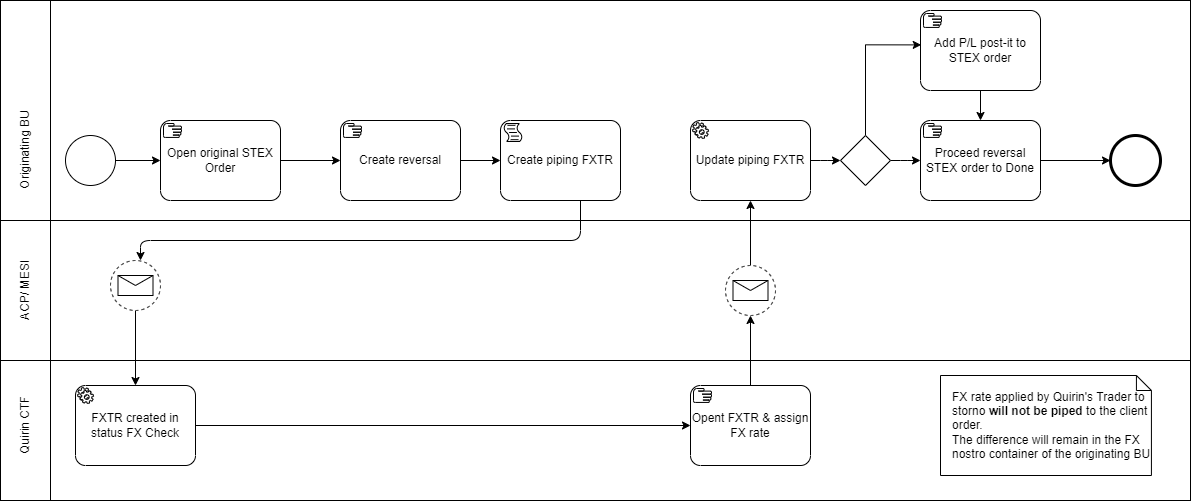

The diagram above was exported from draw.io. Its source (the exported page's mxGraphModel, read from the mxfile embedded in the PNG):
<mxGraphModel dx="2370" dy="2255" grid="1" gridSize="10" guides="1" tooltips="1" connect="1" arrows="1" fold="1" page="1" pageScale="1" pageWidth="1169" pageHeight="827" math="0" shadow="0">
  <root>
    <mxCell id="0" />
    <mxCell id="1" parent="0" />
    <mxCell id="2" value="" style="rounded=0;whiteSpace=wrap;html=1;" vertex="1" parent="1">
      <mxGeometry x="65" y="-580" width="1140" height="140" as="geometry" />
    </mxCell>
    <mxCell id="3" value="" style="rounded=0;whiteSpace=wrap;html=1;" vertex="1" parent="1">
      <mxGeometry x="65" y="-800" width="1140" height="220" as="geometry" />
    </mxCell>
    <mxCell id="4" value="" style="rounded=0;whiteSpace=wrap;html=1;" vertex="1" parent="1">
      <mxGeometry x="65" y="-440" width="1140" height="140" as="geometry" />
    </mxCell>
    <mxCell id="5" value="" style="rounded=0;whiteSpace=wrap;html=1;" vertex="1" parent="1">
      <mxGeometry x="15" y="-800" width="50" height="220" as="geometry" />
    </mxCell>
    <mxCell id="6" value="" style="rounded=0;whiteSpace=wrap;html=1;" vertex="1" parent="1">
      <mxGeometry x="15" y="-440" width="50" height="140" as="geometry" />
    </mxCell>
    <mxCell id="7" value="Originating BU" style="text;html=1;align=center;verticalAlign=middle;resizable=0;points=[];autosize=1;strokeColor=none;fillColor=none;rotation=-90;" vertex="1" parent="1">
      <mxGeometry x="-10" y="-665" width="100" height="30" as="geometry" />
    </mxCell>
    <mxCell id="8" value="Quirin CTF" style="text;html=1;align=center;verticalAlign=middle;resizable=0;points=[];autosize=1;strokeColor=none;fillColor=none;rotation=-90;" vertex="1" parent="1">
      <mxGeometry y="-390" width="80" height="30" as="geometry" />
    </mxCell>
    <mxCell id="9" style="edgeStyle=orthogonalEdgeStyle;rounded=0;orthogonalLoop=1;jettySize=auto;html=1;" edge="1" source="10" target="12" parent="1">
      <mxGeometry relative="1" as="geometry" />
    </mxCell>
    <mxCell id="10" value="FXTR created in status FX Check" style="points=[[0.25,0,0],[0.5,0,0],[0.75,0,0],[1,0.25,0],[1,0.5,0],[1,0.75,0],[0.75,1,0],[0.5,1,0],[0.25,1,0],[0,0.75,0],[0,0.5,0],[0,0.25,0]];shape=mxgraph.bpmn.task;whiteSpace=wrap;rectStyle=rounded;size=10;taskMarker=service;" vertex="1" parent="1">
      <mxGeometry x="90" y="-415" width="120" height="80" as="geometry" />
    </mxCell>
    <mxCell id="11" style="edgeStyle=orthogonalEdgeStyle;rounded=1;orthogonalLoop=1;jettySize=auto;html=1;strokeColor=#000000;startArrow=none;startFill=0;" edge="1" source="12" target="26" parent="1">
      <mxGeometry relative="1" as="geometry" />
    </mxCell>
    <mxCell id="12" value="Opent FXTR &amp; assign FX rate" style="points=[[0.25,0,0],[0.5,0,0],[0.75,0,0],[1,0.25,0],[1,0.5,0],[1,0.75,0],[0.75,1,0],[0.5,1,0],[0.25,1,0],[0,0.75,0],[0,0.5,0],[0,0.25,0]];shape=mxgraph.bpmn.task;whiteSpace=wrap;rectStyle=rounded;size=10;taskMarker=manual;" vertex="1" parent="1">
      <mxGeometry x="705" y="-415" width="120" height="80" as="geometry" />
    </mxCell>
    <mxCell id="13" style="edgeStyle=orthogonalEdgeStyle;rounded=0;orthogonalLoop=1;jettySize=auto;html=1;" edge="1" source="35" target="36" parent="1">
      <mxGeometry relative="1" as="geometry" />
    </mxCell>
    <mxCell id="14" style="edgeStyle=orthogonalEdgeStyle;rounded=0;orthogonalLoop=1;jettySize=auto;html=1;entryX=0;entryY=0.5;entryDx=0;entryDy=0;entryPerimeter=0;" edge="1" source="36" target="37" parent="1">
      <mxGeometry relative="1" as="geometry" />
    </mxCell>
    <mxCell id="15" style="edgeStyle=orthogonalEdgeStyle;rounded=1;orthogonalLoop=1;jettySize=auto;html=1;entryX=0.5;entryY=0;entryDx=0;entryDy=0;entryPerimeter=0;" edge="1" source="37" parent="1">
      <mxGeometry relative="1" as="geometry">
        <Array as="points">
          <mxPoint x="595" y="-560" />
          <mxPoint x="155" y="-560" />
        </Array>
        <mxPoint x="155" y="-540" as="targetPoint" />
      </mxGeometry>
    </mxCell>
    <mxCell id="16" style="edgeStyle=orthogonalEdgeStyle;rounded=0;orthogonalLoop=1;jettySize=auto;html=1;entryX=0;entryY=0.5;entryDx=0;entryDy=0;entryPerimeter=0;" edge="1" source="17" target="35" parent="1">
      <mxGeometry relative="1" as="geometry" />
    </mxCell>
    <mxCell id="17" value="" style="points=[[0.145,0.145,0],[0.5,0,0],[0.855,0.145,0],[1,0.5,0],[0.855,0.855,0],[0.5,1,0],[0.145,0.855,0],[0,0.5,0]];shape=mxgraph.bpmn.event;html=1;verticalLabelPosition=bottom;labelBackgroundColor=#ffffff;verticalAlign=top;align=center;perimeter=ellipsePerimeter;outlineConnect=0;aspect=fixed;outline=standard;symbol=general;" vertex="1" parent="1">
      <mxGeometry x="80" y="-665" width="50" height="50" as="geometry" />
    </mxCell>
    <mxCell id="18" style="edgeStyle=orthogonalEdgeStyle;rounded=1;orthogonalLoop=1;jettySize=auto;html=1;strokeColor=#000000;startArrow=none;startFill=0;" edge="1" source="19" parent="1">
      <mxGeometry relative="1" as="geometry">
        <mxPoint x="855" y="-640" as="targetPoint" />
      </mxGeometry>
    </mxCell>
    <mxCell id="19" value="Update piping FXTR" style="points=[[0.25,0,0],[0.5,0,0],[0.75,0,0],[1,0.25,0],[1,0.5,0],[1,0.75,0],[0.75,1,0],[0.5,1,0],[0.25,1,0],[0,0.75,0],[0,0.5,0],[0,0.25,0]];shape=mxgraph.bpmn.task;whiteSpace=wrap;rectStyle=rounded;size=10;taskMarker=service;" vertex="1" parent="1">
      <mxGeometry x="705" y="-680" width="120" height="80" as="geometry" />
    </mxCell>
    <mxCell id="20" value="" style="points=[[0.145,0.145,0],[0.5,0,0],[0.855,0.145,0],[1,0.5,0],[0.855,0.855,0],[0.5,1,0],[0.145,0.855,0],[0,0.5,0]];shape=mxgraph.bpmn.event;html=1;verticalLabelPosition=bottom;labelBackgroundColor=#ffffff;verticalAlign=top;align=center;perimeter=ellipsePerimeter;outlineConnect=0;aspect=fixed;outline=end;symbol=terminate2;fontColor=#000000;" vertex="1" parent="1">
      <mxGeometry x="1125" y="-665" width="50" height="50" as="geometry" />
    </mxCell>
    <mxCell id="21" value="" style="rounded=0;whiteSpace=wrap;html=1;" vertex="1" parent="1">
      <mxGeometry x="15" y="-580" width="50" height="140" as="geometry" />
    </mxCell>
    <mxCell id="22" value="ACP/ MESI" style="text;html=1;align=center;verticalAlign=middle;resizable=0;points=[];autosize=1;strokeColor=none;fillColor=none;rotation=-90;" vertex="1" parent="1">
      <mxGeometry y="-525" width="80" height="30" as="geometry" />
    </mxCell>
    <mxCell id="23" style="edgeStyle=orthogonalEdgeStyle;rounded=1;orthogonalLoop=1;jettySize=auto;html=1;entryX=0.5;entryY=0;entryDx=0;entryDy=0;entryPerimeter=0;strokeColor=#000000;startArrow=none;startFill=0;" edge="1" source="24" target="10" parent="1">
      <mxGeometry relative="1" as="geometry" />
    </mxCell>
    <mxCell id="24" value="" style="points=[[0.145,0.145,0],[0.5,0,0],[0.855,0.145,0],[1,0.5,0],[0.855,0.855,0],[0.5,1,0],[0.145,0.855,0],[0,0.5,0]];shape=mxgraph.bpmn.event;html=1;verticalLabelPosition=bottom;labelBackgroundColor=#ffffff;verticalAlign=top;align=center;perimeter=ellipsePerimeter;outlineConnect=0;aspect=fixed;outline=eventNonint;symbol=message;" vertex="1" parent="1">
      <mxGeometry x="125" y="-540" width="50" height="50" as="geometry" />
    </mxCell>
    <mxCell id="25" style="edgeStyle=orthogonalEdgeStyle;rounded=1;orthogonalLoop=1;jettySize=auto;html=1;strokeColor=#000000;startArrow=none;startFill=0;" edge="1" source="26" target="19" parent="1">
      <mxGeometry relative="1" as="geometry" />
    </mxCell>
    <mxCell id="26" value="" style="points=[[0.145,0.145,0],[0.5,0,0],[0.855,0.145,0],[1,0.5,0],[0.855,0.855,0],[0.5,1,0],[0.145,0.855,0],[0,0.5,0]];shape=mxgraph.bpmn.event;html=1;verticalLabelPosition=bottom;labelBackgroundColor=#ffffff;verticalAlign=top;align=center;perimeter=ellipsePerimeter;outlineConnect=0;aspect=fixed;outline=eventNonint;symbol=message;" vertex="1" parent="1">
      <mxGeometry x="740" y="-535" width="50" height="50" as="geometry" />
    </mxCell>
    <mxCell id="27" style="edgeStyle=orthogonalEdgeStyle;rounded=0;orthogonalLoop=1;jettySize=auto;html=1;strokeColor=#000000;startArrow=none;startFill=0;" edge="1" source="28" target="20" parent="1">
      <mxGeometry relative="1" as="geometry" />
    </mxCell>
    <mxCell id="28" value="Proceed reversal STEX order to Done" style="points=[[0.25,0,0],[0.5,0,0],[0.75,0,0],[1,0.25,0],[1,0.5,0],[1,0.75,0],[0.75,1,0],[0.5,1,0],[0.25,1,0],[0,0.75,0],[0,0.5,0],[0,0.25,0]];shape=mxgraph.bpmn.task;whiteSpace=wrap;rectStyle=rounded;size=10;taskMarker=manual;" vertex="1" parent="1">
      <mxGeometry x="935" y="-680" width="120" height="80" as="geometry" />
    </mxCell>
    <mxCell id="29" value="FX rate applied by Quirin's Trader to storno &lt;b&gt;will not be piped&lt;/b&gt; to the client order.&lt;br&gt;The difference will remain in the FX nostro container of the originating BU" style="shape=note;size=15;align=left;spacingLeft=10;html=1;whiteSpace=wrap;" vertex="1" parent="1">
      <mxGeometry x="955" y="-425" width="210.92" height="100" as="geometry" />
    </mxCell>
    <mxCell id="30" style="edgeStyle=orthogonalEdgeStyle;rounded=1;orthogonalLoop=1;jettySize=auto;html=1;strokeColor=#000000;startArrow=none;startFill=0;" edge="1" target="28" parent="1">
      <mxGeometry relative="1" as="geometry">
        <mxPoint x="905" y="-640" as="sourcePoint" />
      </mxGeometry>
    </mxCell>
    <mxCell id="31" style="edgeStyle=orthogonalEdgeStyle;rounded=0;orthogonalLoop=1;jettySize=auto;html=1;entryX=0.006;entryY=0.43;entryDx=0;entryDy=0;entryPerimeter=0;strokeColor=#000000;startArrow=none;startFill=0;" edge="1" target="33" parent="1">
      <mxGeometry relative="1" as="geometry">
        <mxPoint x="880" y="-665" as="sourcePoint" />
        <Array as="points">
          <mxPoint x="880" y="-756" />
        </Array>
      </mxGeometry>
    </mxCell>
    <mxCell id="32" style="edgeStyle=orthogonalEdgeStyle;rounded=0;orthogonalLoop=1;jettySize=auto;html=1;entryX=0.5;entryY=0;entryDx=0;entryDy=0;entryPerimeter=0;strokeColor=#000000;startArrow=none;startFill=0;" edge="1" source="33" target="28" parent="1">
      <mxGeometry relative="1" as="geometry" />
    </mxCell>
    <mxCell id="33" value="Add P/L post-it to STEX order" style="points=[[0.25,0,0],[0.5,0,0],[0.75,0,0],[1,0.25,0],[1,0.5,0],[1,0.75,0],[0.75,1,0],[0.5,1,0],[0.25,1,0],[0,0.75,0],[0,0.5,0],[0,0.25,0]];shape=mxgraph.bpmn.task;whiteSpace=wrap;rectStyle=rounded;size=10;taskMarker=manual;" vertex="1" parent="1">
      <mxGeometry x="935" y="-790" width="120" height="80" as="geometry" />
    </mxCell>
    <mxCell id="34" value="" style="points=[[0.25,0.25,0],[0.5,0,0],[0.75,0.25,0],[1,0.5,0],[0.75,0.75,0],[0.5,1,0],[0.25,0.75,0],[0,0.5,0]];shape=mxgraph.bpmn.gateway2;html=1;verticalLabelPosition=bottom;labelBackgroundColor=#ffffff;verticalAlign=top;align=center;perimeter=rhombusPerimeter;outlineConnect=0;outline=none;symbol=none;" vertex="1" parent="1">
      <mxGeometry x="855" y="-665" width="50" height="50" as="geometry" />
    </mxCell>
    <mxCell id="35" value="Open original STEX Order" style="points=[[0.25,0,0],[0.5,0,0],[0.75,0,0],[1,0.25,0],[1,0.5,0],[1,0.75,0],[0.75,1,0],[0.5,1,0],[0.25,1,0],[0,0.75,0],[0,0.5,0],[0,0.25,0]];shape=mxgraph.bpmn.task;whiteSpace=wrap;rectStyle=rounded;size=10;taskMarker=manual;" vertex="1" parent="1">
      <mxGeometry x="175" y="-680" width="120" height="80" as="geometry" />
    </mxCell>
    <mxCell id="36" value="Create reversal" style="points=[[0.25,0,0],[0.5,0,0],[0.75,0,0],[1,0.25,0],[1,0.5,0],[1,0.75,0],[0.75,1,0],[0.5,1,0],[0.25,1,0],[0,0.75,0],[0,0.5,0],[0,0.25,0]];shape=mxgraph.bpmn.task;whiteSpace=wrap;rectStyle=rounded;size=10;taskMarker=manual;" vertex="1" parent="1">
      <mxGeometry x="355" y="-680" width="120" height="80" as="geometry" />
    </mxCell>
    <mxCell id="37" value="Create piping FXTR" style="points=[[0.25,0,0],[0.5,0,0],[0.75,0,0],[1,0.25,0],[1,0.5,0],[1,0.75,0],[0.75,1,0],[0.5,1,0],[0.25,1,0],[0,0.75,0],[0,0.5,0],[0,0.25,0]];shape=mxgraph.bpmn.task;whiteSpace=wrap;rectStyle=rounded;size=10;taskMarker=script;" vertex="1" parent="1">
      <mxGeometry x="515" y="-680" width="120" height="80" as="geometry" />
    </mxCell>
  </root>
</mxGraphModel>